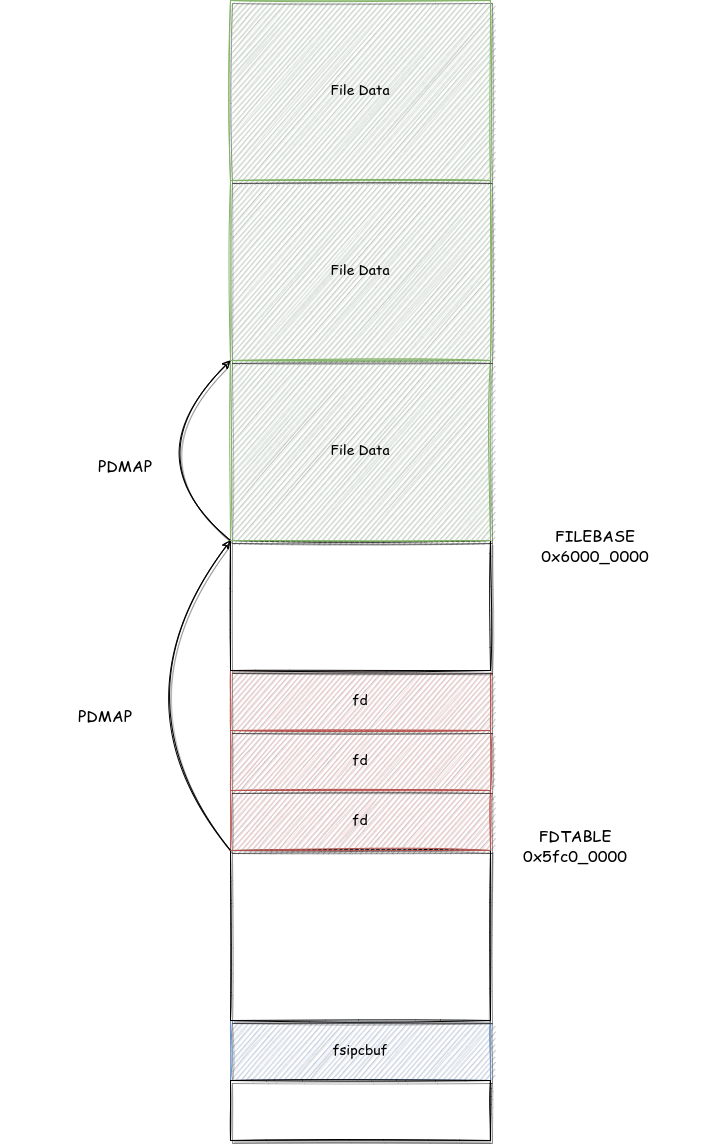

The diagram above was exported from draw.io. Its source (the exported page's mxGraphModel, read from the mxfile embedded in the PNG):
<mxGraphModel dx="211" dy="1825" grid="1" gridSize="10" guides="1" tooltips="1" connect="1" arrows="1" fold="1" page="1" pageScale="1" pageWidth="827" pageHeight="1169" math="0" shadow="0">
  <root>
    <mxCell id="0" />
    <mxCell id="1" parent="0" />
    <mxCell id="ZNY2vDF4Ha0UFlf78HZ9-8" value="fsipcbuf" style="rounded=0;whiteSpace=wrap;html=1;shadow=1;sketch=1;fontFamily=Comic Sans MS;fontSize=14;fontColor=default;strokeColor=#6c8ebf;fillColor=#dae8fc;" vertex="1" parent="1">
      <mxGeometry x="1070" y="320" width="260" height="60" as="geometry" />
    </mxCell>
    <mxCell id="ZNY2vDF4Ha0UFlf78HZ9-9" value="" style="rounded=0;whiteSpace=wrap;html=1;shadow=1;sketch=1;fontFamily=Comic Sans MS;fontSize=14;" vertex="1" parent="1">
      <mxGeometry x="1070" y="380" width="260" height="60" as="geometry" />
    </mxCell>
    <mxCell id="ZNY2vDF4Ha0UFlf78HZ9-10" value="" style="rounded=0;whiteSpace=wrap;html=1;shadow=1;sketch=1;fontFamily=Comic Sans MS;fontSize=14;" vertex="1" parent="1">
      <mxGeometry x="1070" y="150" width="260" height="170" as="geometry" />
    </mxCell>
    <mxCell id="ZNY2vDF4Ha0UFlf78HZ9-12" value="fd" style="rounded=0;whiteSpace=wrap;html=1;shadow=1;sketch=1;fontFamily=Comic Sans MS;fontSize=14;strokeColor=#b85450;fillColor=#f8cecc;" vertex="1" parent="1">
      <mxGeometry x="1070" y="90" width="260" height="60" as="geometry" />
    </mxCell>
    <mxCell id="ZNY2vDF4Ha0UFlf78HZ9-13" value="fd" style="rounded=0;whiteSpace=wrap;html=1;shadow=1;sketch=1;fontFamily=Comic Sans MS;fontSize=14;strokeColor=#b85450;fillColor=#f8cecc;" vertex="1" parent="1">
      <mxGeometry x="1070" y="30" width="260" height="60" as="geometry" />
    </mxCell>
    <mxCell id="ZNY2vDF4Ha0UFlf78HZ9-14" value="fd" style="rounded=0;whiteSpace=wrap;html=1;shadow=1;sketch=1;fontFamily=Comic Sans MS;fontSize=14;strokeColor=#b85450;fillColor=#f8cecc;" vertex="1" parent="1">
      <mxGeometry x="1070" y="-30" width="260" height="60" as="geometry" />
    </mxCell>
    <mxCell id="ZNY2vDF4Ha0UFlf78HZ9-18" value="&lt;font style=&quot;font-size: 16px;&quot;&gt;FDTABLE&lt;br&gt;0x5fc0_0000&lt;/font&gt;" style="text;html=1;strokeColor=none;fillColor=none;align=center;verticalAlign=middle;whiteSpace=wrap;rounded=0;shadow=1;sketch=1;fontFamily=Comic Sans MS;fontSize=14;fontColor=default;" vertex="1" parent="1">
      <mxGeometry x="1310" y="110" width="210" height="70" as="geometry" />
    </mxCell>
    <mxCell id="ZNY2vDF4Ha0UFlf78HZ9-19" value="" style="endArrow=classic;html=1;shadow=1;sketch=1;fontFamily=Comic Sans MS;fontSize=16;fontColor=default;curved=1;exitX=0;exitY=0;exitDx=0;exitDy=0;entryX=0;entryY=0;entryDx=0;entryDy=0;" edge="1" parent="1" source="ZNY2vDF4Ha0UFlf78HZ9-10">
      <mxGeometry width="50" height="50" relative="1" as="geometry">
        <mxPoint x="1200" y="120" as="sourcePoint" />
        <mxPoint x="1069.9999999999998" y="-160" as="targetPoint" />
        <Array as="points">
          <mxPoint x="950" />
        </Array>
      </mxGeometry>
    </mxCell>
    <mxCell id="ZNY2vDF4Ha0UFlf78HZ9-20" value="&lt;span style=&quot;font-size: 16px;&quot;&gt;PDMAP&lt;/span&gt;" style="text;html=1;strokeColor=none;fillColor=none;align=center;verticalAlign=middle;whiteSpace=wrap;rounded=0;shadow=1;sketch=1;fontFamily=Comic Sans MS;fontSize=14;fontColor=default;" vertex="1" parent="1">
      <mxGeometry x="840" y="-20" width="210" height="70" as="geometry" />
    </mxCell>
    <mxCell id="ZNY2vDF4Ha0UFlf78HZ9-21" value="" style="rounded=0;whiteSpace=wrap;html=1;shadow=1;sketch=1;fontFamily=Comic Sans MS;fontSize=14;" vertex="1" parent="1">
      <mxGeometry x="1070" y="-160" width="260" height="130" as="geometry" />
    </mxCell>
    <mxCell id="ZNY2vDF4Ha0UFlf78HZ9-22" value="&lt;font style=&quot;font-size: 16px;&quot;&gt;FILEBASE&lt;br&gt;0x6000_0000&lt;/font&gt;" style="text;html=1;strokeColor=none;fillColor=none;align=center;verticalAlign=middle;whiteSpace=wrap;rounded=0;shadow=1;sketch=1;fontFamily=Comic Sans MS;fontSize=14;fontColor=default;" vertex="1" parent="1">
      <mxGeometry x="1330" y="-190" width="210" height="70" as="geometry" />
    </mxCell>
    <mxCell id="ZNY2vDF4Ha0UFlf78HZ9-23" value="File Data" style="rounded=0;whiteSpace=wrap;html=1;shadow=1;sketch=1;fontFamily=Comic Sans MS;fontSize=14;strokeColor=#82b366;fillColor=#d5e8d4;" vertex="1" parent="1">
      <mxGeometry x="1070" y="-340" width="260" height="180" as="geometry" />
    </mxCell>
    <mxCell id="ZNY2vDF4Ha0UFlf78HZ9-26" value="" style="endArrow=classic;html=1;shadow=1;sketch=1;fontFamily=Comic Sans MS;fontSize=16;fontColor=default;curved=1;exitX=0;exitY=1;exitDx=0;exitDy=0;entryX=0;entryY=1;entryDx=0;entryDy=0;" edge="1" parent="1" source="ZNY2vDF4Ha0UFlf78HZ9-23">
      <mxGeometry width="50" height="50" relative="1" as="geometry">
        <mxPoint x="1200" y="-200" as="sourcePoint" />
        <mxPoint x="1070" y="-340" as="targetPoint" />
        <Array as="points">
          <mxPoint x="970" y="-240" />
        </Array>
      </mxGeometry>
    </mxCell>
    <mxCell id="ZNY2vDF4Ha0UFlf78HZ9-27" value="File Data" style="rounded=0;whiteSpace=wrap;html=1;shadow=1;sketch=1;fontFamily=Comic Sans MS;fontSize=14;strokeColor=#82b366;fillColor=#d5e8d4;" vertex="1" parent="1">
      <mxGeometry x="1070" y="-520" width="260" height="180" as="geometry" />
    </mxCell>
    <mxCell id="ZNY2vDF4Ha0UFlf78HZ9-28" value="File Data" style="rounded=0;whiteSpace=wrap;html=1;shadow=1;sketch=1;fontFamily=Comic Sans MS;fontSize=14;strokeColor=#82b366;fillColor=#d5e8d4;" vertex="1" parent="1">
      <mxGeometry x="1070" y="-700" width="260" height="180" as="geometry" />
    </mxCell>
    <mxCell id="ZNY2vDF4Ha0UFlf78HZ9-29" value="&lt;span style=&quot;font-size: 16px;&quot;&gt;PDMAP&lt;/span&gt;" style="text;html=1;strokeColor=none;fillColor=none;align=center;verticalAlign=middle;whiteSpace=wrap;rounded=0;shadow=1;sketch=1;fontFamily=Comic Sans MS;fontSize=14;fontColor=default;" vertex="1" parent="1">
      <mxGeometry x="860" y="-270" width="210" height="70" as="geometry" />
    </mxCell>
  </root>
</mxGraphModel>